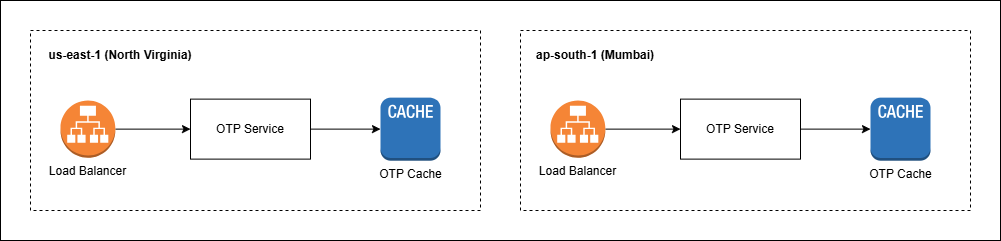

The diagram above was exported from draw.io. Its source (the exported page's mxGraphModel, read from the mxfile embedded in the PNG):
<mxGraphModel dx="1042" dy="527" grid="1" gridSize="10" guides="1" tooltips="1" connect="1" arrows="1" fold="1" page="1" pageScale="1" pageWidth="827" pageHeight="1169" math="0" shadow="0">
  <root>
    <mxCell id="0" />
    <mxCell id="1" parent="0" />
    <mxCell id="KtQitpwpMXORPiumEr70-14" parent="1" style="rounded=0;whiteSpace=wrap;html=1;" value="" vertex="1">
      <mxGeometry height="240" width="1000" x="60" y="170" as="geometry" />
    </mxCell>
    <mxCell id="KtQitpwpMXORPiumEr70-5" connectable="0" parent="1" style="group" value="" vertex="1">
      <mxGeometry height="180" width="450" x="90" y="200" as="geometry" />
    </mxCell>
    <mxCell id="KtQitpwpMXORPiumEr70-3" parent="KtQitpwpMXORPiumEr70-5" style="rounded=0;whiteSpace=wrap;html=1;dashed=1;" value="" vertex="1">
      <mxGeometry height="180" width="450" as="geometry" />
    </mxCell>
    <mxCell id="BugWPMrj4g04KGNMu_bR-3" edge="1" parent="KtQitpwpMXORPiumEr70-5" source="BugWPMrj4g04KGNMu_bR-1" style="edgeStyle=orthogonalEdgeStyle;rounded=0;orthogonalLoop=1;jettySize=auto;html=1;exitX=1;exitY=0.5;exitDx=0;exitDy=0;exitPerimeter=0;entryX=0;entryY=0.5;entryDx=0;entryDy=0;" target="BugWPMrj4g04KGNMu_bR-2">
      <mxGeometry relative="1" as="geometry" />
    </mxCell>
    <mxCell id="BugWPMrj4g04KGNMu_bR-1" parent="KtQitpwpMXORPiumEr70-5" style="outlineConnect=0;dashed=0;verticalLabelPosition=bottom;verticalAlign=top;align=center;html=1;shape=mxgraph.aws3.application_load_balancer;fillColor=#F58536;gradientColor=none;" value="Load Balancer" vertex="1">
      <mxGeometry height="57.25" width="54.86" x="30" y="70" as="geometry" />
    </mxCell>
    <mxCell id="KtQitpwpMXORPiumEr70-2" edge="1" parent="KtQitpwpMXORPiumEr70-5" source="BugWPMrj4g04KGNMu_bR-2" style="edgeStyle=orthogonalEdgeStyle;rounded=0;orthogonalLoop=1;jettySize=auto;html=1;exitX=1;exitY=0.5;exitDx=0;exitDy=0;" target="KtQitpwpMXORPiumEr70-1">
      <mxGeometry relative="1" as="geometry" />
    </mxCell>
    <mxCell id="BugWPMrj4g04KGNMu_bR-2" parent="KtQitpwpMXORPiumEr70-5" style="rounded=0;whiteSpace=wrap;html=1;" value="OTP Service" vertex="1">
      <mxGeometry height="60" width="120" x="160" y="68.62" as="geometry" />
    </mxCell>
    <mxCell id="KtQitpwpMXORPiumEr70-1" parent="KtQitpwpMXORPiumEr70-5" style="outlineConnect=0;dashed=0;verticalLabelPosition=bottom;verticalAlign=top;align=center;html=1;shape=mxgraph.aws3.cache_node;fillColor=#2E73B8;gradientColor=none;" value="OTP Cache" vertex="1">
      <mxGeometry height="63" width="60" x="350" y="67.13" as="geometry" />
    </mxCell>
    <mxCell id="KtQitpwpMXORPiumEr70-4" parent="KtQitpwpMXORPiumEr70-5" style="text;html=1;whiteSpace=wrap;strokeColor=none;fillColor=none;align=center;verticalAlign=middle;rounded=0;fontStyle=1" value="us-east-1 (North Virginia)" vertex="1">
      <mxGeometry height="30" width="160" x="10" y="10" as="geometry" />
    </mxCell>
    <mxCell id="KtQitpwpMXORPiumEr70-6" connectable="0" parent="1" style="group" value="" vertex="1">
      <mxGeometry height="180" width="450" x="580" y="200" as="geometry" />
    </mxCell>
    <mxCell id="KtQitpwpMXORPiumEr70-7" parent="KtQitpwpMXORPiumEr70-6" style="rounded=0;whiteSpace=wrap;html=1;dashed=1;" value="" vertex="1">
      <mxGeometry height="180" width="450" as="geometry" />
    </mxCell>
    <mxCell id="KtQitpwpMXORPiumEr70-8" edge="1" parent="KtQitpwpMXORPiumEr70-6" source="KtQitpwpMXORPiumEr70-9" style="edgeStyle=orthogonalEdgeStyle;rounded=0;orthogonalLoop=1;jettySize=auto;html=1;exitX=1;exitY=0.5;exitDx=0;exitDy=0;exitPerimeter=0;entryX=0;entryY=0.5;entryDx=0;entryDy=0;" target="KtQitpwpMXORPiumEr70-11">
      <mxGeometry relative="1" as="geometry" />
    </mxCell>
    <mxCell id="KtQitpwpMXORPiumEr70-9" parent="KtQitpwpMXORPiumEr70-6" style="outlineConnect=0;dashed=0;verticalLabelPosition=bottom;verticalAlign=top;align=center;html=1;shape=mxgraph.aws3.application_load_balancer;fillColor=#F58536;gradientColor=none;" value="Load Balancer" vertex="1">
      <mxGeometry height="57.25" width="54.86" x="30" y="70" as="geometry" />
    </mxCell>
    <mxCell id="KtQitpwpMXORPiumEr70-10" edge="1" parent="KtQitpwpMXORPiumEr70-6" source="KtQitpwpMXORPiumEr70-11" style="edgeStyle=orthogonalEdgeStyle;rounded=0;orthogonalLoop=1;jettySize=auto;html=1;exitX=1;exitY=0.5;exitDx=0;exitDy=0;" target="KtQitpwpMXORPiumEr70-12">
      <mxGeometry relative="1" as="geometry" />
    </mxCell>
    <mxCell id="KtQitpwpMXORPiumEr70-11" parent="KtQitpwpMXORPiumEr70-6" style="rounded=0;whiteSpace=wrap;html=1;" value="OTP Service" vertex="1">
      <mxGeometry height="60" width="120" x="160" y="68.62" as="geometry" />
    </mxCell>
    <mxCell id="KtQitpwpMXORPiumEr70-12" parent="KtQitpwpMXORPiumEr70-6" style="outlineConnect=0;dashed=0;verticalLabelPosition=bottom;verticalAlign=top;align=center;html=1;shape=mxgraph.aws3.cache_node;fillColor=#2E73B8;gradientColor=none;" value="OTP Cache" vertex="1">
      <mxGeometry height="63" width="60" x="350" y="67.13" as="geometry" />
    </mxCell>
    <mxCell id="KtQitpwpMXORPiumEr70-13" parent="KtQitpwpMXORPiumEr70-6" style="text;html=1;whiteSpace=wrap;strokeColor=none;fillColor=none;align=center;verticalAlign=middle;rounded=0;fontStyle=1" value="ap-south-1 (Mumbai)" vertex="1">
      <mxGeometry height="30" width="130" x="10" y="10" as="geometry" />
    </mxCell>
  </root>
</mxGraphModel>